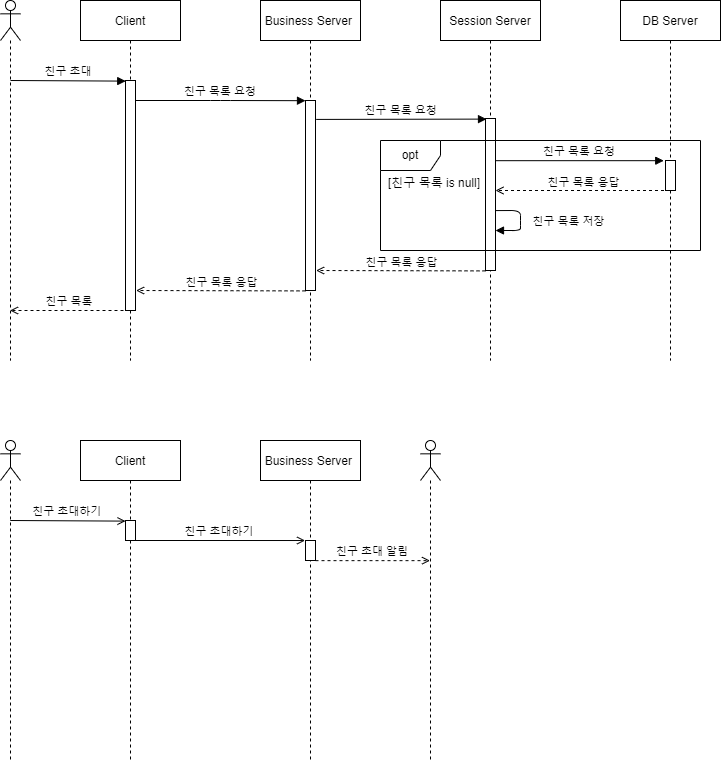

The diagram above was exported from draw.io. Its source (the exported page's mxGraphModel, read from the mxfile embedded in the PNG):
<mxGraphModel dx="1050" dy="-628" grid="1" gridSize="10" guides="1" tooltips="1" connect="1" arrows="1" fold="1" page="1" pageScale="1" pageWidth="827" pageHeight="1169" math="0" shadow="0">
  <root>
    <mxCell id="0" />
    <mxCell id="1" parent="0" />
    <mxCell id="Pdh8Fw1plx9TCu3AwFip-1" value="Business Server " style="shape=umlLifeline;perimeter=lifelinePerimeter;container=1;collapsible=0;recursiveResize=0;rounded=0;shadow=0;strokeWidth=1;" parent="1" vertex="1">
      <mxGeometry x="330" y="1240" width="100" height="360" as="geometry" />
    </mxCell>
    <mxCell id="Pdh8Fw1plx9TCu3AwFip-2" value="" style="points=[];perimeter=orthogonalPerimeter;rounded=0;shadow=0;strokeWidth=1;" parent="Pdh8Fw1plx9TCu3AwFip-1" vertex="1">
      <mxGeometry x="45" y="100" width="10" height="190" as="geometry" />
    </mxCell>
    <mxCell id="Pdh8Fw1plx9TCu3AwFip-3" value="친구 목록 요청" style="verticalAlign=bottom;endArrow=block;entryX=0;entryY=0.001;shadow=0;strokeWidth=1;entryDx=0;entryDy=0;entryPerimeter=0;" parent="Pdh8Fw1plx9TCu3AwFip-1" target="Pdh8Fw1plx9TCu3AwFip-2" edge="1">
      <mxGeometry relative="1" as="geometry">
        <mxPoint x="-125" y="100" as="sourcePoint" />
        <mxPoint x="45" y="110.00000000000023" as="targetPoint" />
        <Array as="points">
          <mxPoint x="-40" y="100" />
        </Array>
      </mxGeometry>
    </mxCell>
    <mxCell id="Pdh8Fw1plx9TCu3AwFip-4" value="Session Server" style="shape=umlLifeline;perimeter=lifelinePerimeter;container=1;collapsible=0;recursiveResize=0;rounded=0;shadow=0;strokeWidth=1;" parent="1" vertex="1">
      <mxGeometry x="510" y="1240" width="100" height="360" as="geometry" />
    </mxCell>
    <mxCell id="Pdh8Fw1plx9TCu3AwFip-5" value="DB Server" style="shape=umlLifeline;perimeter=lifelinePerimeter;container=1;collapsible=0;recursiveResize=0;rounded=0;shadow=0;strokeWidth=1;" parent="1" vertex="1">
      <mxGeometry x="690" y="1240" width="100" height="360" as="geometry" />
    </mxCell>
    <mxCell id="Pdh8Fw1plx9TCu3AwFip-6" value="" style="shape=umlLifeline;participant=umlActor;perimeter=lifelinePerimeter;whiteSpace=wrap;html=1;container=1;collapsible=0;recursiveResize=0;verticalAlign=top;spacingTop=36;outlineConnect=0;" parent="1" vertex="1">
      <mxGeometry x="70" y="1240" width="20" height="360" as="geometry" />
    </mxCell>
    <mxCell id="Pdh8Fw1plx9TCu3AwFip-7" value="Client" style="shape=umlLifeline;perimeter=lifelinePerimeter;container=1;collapsible=0;recursiveResize=0;rounded=0;shadow=0;strokeWidth=1;" parent="1" vertex="1">
      <mxGeometry x="150" y="1240" width="100" height="360" as="geometry" />
    </mxCell>
    <mxCell id="Pdh8Fw1plx9TCu3AwFip-8" value="" style="points=[];perimeter=orthogonalPerimeter;rounded=0;shadow=0;strokeWidth=1;" parent="Pdh8Fw1plx9TCu3AwFip-7" vertex="1">
      <mxGeometry x="45" y="80" width="10" height="230" as="geometry" />
    </mxCell>
    <mxCell id="Pdh8Fw1plx9TCu3AwFip-9" value="친구 목록" style="verticalAlign=bottom;endArrow=open;shadow=0;strokeWidth=1;dashed=1;endFill=0;" parent="Pdh8Fw1plx9TCu3AwFip-7" edge="1">
      <mxGeometry x="-0.0032" relative="1" as="geometry">
        <mxPoint x="49.000000000000114" y="309.9999999999998" as="sourcePoint" />
        <mxPoint x="-70.47619047619071" y="309.9999999999998" as="targetPoint" />
        <mxPoint as="offset" />
      </mxGeometry>
    </mxCell>
    <mxCell id="Pdh8Fw1plx9TCu3AwFip-11" value="친구 초대" style="verticalAlign=bottom;endArrow=block;shadow=0;strokeWidth=1;exitX=0.984;exitY=-0.004;exitDx=0;exitDy=0;exitPerimeter=0;entryX=0.007;entryY=-0.002;entryDx=0;entryDy=0;entryPerimeter=0;" parent="1" edge="1">
      <mxGeometry relative="1" as="geometry">
        <mxPoint x="80" y="1320" as="sourcePoint" />
        <mxPoint x="195.23000000000002" y="1320.6100000000001" as="targetPoint" />
      </mxGeometry>
    </mxCell>
    <mxCell id="Pdh8Fw1plx9TCu3AwFip-12" value="" style="points=[];perimeter=orthogonalPerimeter;rounded=0;shadow=0;strokeWidth=1;" parent="1" vertex="1">
      <mxGeometry x="555" y="1358" width="10" height="152" as="geometry" />
    </mxCell>
    <mxCell id="Pdh8Fw1plx9TCu3AwFip-13" value="친구 목록 요청" style="verticalAlign=bottom;endArrow=block;entryX=0.1;entryY=0.004;shadow=0;strokeWidth=1;exitX=1.068;exitY=0.156;exitDx=0;exitDy=0;exitPerimeter=0;entryDx=0;entryDy=0;entryPerimeter=0;" parent="1" target="Pdh8Fw1plx9TCu3AwFip-12" edge="1">
      <mxGeometry x="0.001" relative="1" as="geometry">
        <mxPoint x="385.6800000000003" y="1358.92" as="sourcePoint" />
        <mxPoint x="555.8" y="1368.2" as="targetPoint" />
        <mxPoint as="offset" />
      </mxGeometry>
    </mxCell>
    <mxCell id="Pdh8Fw1plx9TCu3AwFip-15" value="opt" style="shape=umlFrame;whiteSpace=wrap;html=1;" parent="1" vertex="1">
      <mxGeometry x="450" y="1380" width="320" height="110" as="geometry" />
    </mxCell>
    <mxCell id="Pdh8Fw1plx9TCu3AwFip-17" value="[친구 목록 is null]" style="text;html=1;strokeColor=none;fillColor=none;align=center;verticalAlign=middle;whiteSpace=wrap;rounded=0;" parent="1" vertex="1">
      <mxGeometry x="454" y="1408" width="100" height="30" as="geometry" />
    </mxCell>
    <mxCell id="Pdh8Fw1plx9TCu3AwFip-19" value="친구 목록 응답" style="endArrow=open;endSize=6;dashed=1;html=1;rounded=0;" parent="1" target="Pdh8Fw1plx9TCu3AwFip-12" edge="1">
      <mxGeometry x="-0.0067" y="-8" width="160" relative="1" as="geometry">
        <mxPoint x="739.5" y="1430" as="sourcePoint" />
        <mxPoint x="385.5999999999999" y="1430" as="targetPoint" />
        <Array as="points" />
        <mxPoint as="offset" />
      </mxGeometry>
    </mxCell>
    <mxCell id="Pdh8Fw1plx9TCu3AwFip-21" value="친구 목록 응답" style="endArrow=open;endSize=6;dashed=1;html=1;rounded=0;exitX=-0.089;exitY=1.003;exitDx=0;exitDy=0;exitPerimeter=0;entryX=0.971;entryY=0.567;entryDx=0;entryDy=0;entryPerimeter=0;" parent="1" edge="1">
      <mxGeometry x="-0.0067" y="-8" width="160" relative="1" as="geometry">
        <mxPoint x="375" y="1530.3999999999996" as="sourcePoint" />
        <mxPoint x="205.5999999999999" y="1530" as="targetPoint" />
        <Array as="points" />
        <mxPoint as="offset" />
      </mxGeometry>
    </mxCell>
    <mxCell id="TdxnqfTjFnasChFqacqb-6" value="" style="shape=umlLifeline;participant=umlActor;perimeter=lifelinePerimeter;whiteSpace=wrap;html=1;container=1;collapsible=0;recursiveResize=0;verticalAlign=top;spacingTop=36;outlineConnect=0;" parent="1" vertex="1">
      <mxGeometry x="70" y="1680" width="20" height="320" as="geometry" />
    </mxCell>
    <mxCell id="TdxnqfTjFnasChFqacqb-7" value="Client" style="shape=umlLifeline;perimeter=lifelinePerimeter;container=1;collapsible=0;recursiveResize=0;rounded=0;shadow=0;strokeWidth=1;" parent="1" vertex="1">
      <mxGeometry x="150" y="1680" width="100" height="320" as="geometry" />
    </mxCell>
    <mxCell id="TdxnqfTjFnasChFqacqb-10" value="친구 초대하기" style="verticalAlign=bottom;endArrow=open;shadow=0;strokeWidth=1;exitX=0.984;exitY=-0.004;exitDx=0;exitDy=0;exitPerimeter=0;entryX=0.007;entryY=-0.002;entryDx=0;entryDy=0;entryPerimeter=0;endFill=0;" parent="TdxnqfTjFnasChFqacqb-7" edge="1">
      <mxGeometry x="-0.0049" relative="1" as="geometry">
        <mxPoint x="-70.22999999999966" y="80" as="sourcePoint" />
        <mxPoint x="45.00000000000003" y="80.61000000000035" as="targetPoint" />
        <mxPoint as="offset" />
      </mxGeometry>
    </mxCell>
    <mxCell id="TdxnqfTjFnasChFqacqb-14" value="Business Server " style="shape=umlLifeline;perimeter=lifelinePerimeter;container=1;collapsible=0;recursiveResize=0;rounded=0;shadow=0;strokeWidth=1;" parent="1" vertex="1">
      <mxGeometry x="330" y="1680" width="100" height="320" as="geometry" />
    </mxCell>
    <mxCell id="TdxnqfTjFnasChFqacqb-22" value="" style="points=[];perimeter=orthogonalPerimeter;rounded=0;shadow=0;strokeWidth=1;" parent="1" vertex="1">
      <mxGeometry x="195" y="1760" width="10" height="20" as="geometry" />
    </mxCell>
    <mxCell id="TdxnqfTjFnasChFqacqb-23" value="친구 초대하기" style="verticalAlign=bottom;endArrow=open;shadow=0;strokeWidth=1;exitX=0.984;exitY=-0.004;exitDx=0;exitDy=0;exitPerimeter=0;entryX=-0.041;entryY=0.001;entryDx=0;entryDy=0;entryPerimeter=0;endFill=0;" parent="1" target="TdxnqfTjFnasChFqacqb-25" edge="1">
      <mxGeometry x="-0.0049" relative="1" as="geometry">
        <mxPoint x="205.00000000000045" y="1780" as="sourcePoint" />
        <mxPoint x="320.23" y="1780.6100000000006" as="targetPoint" />
        <mxPoint as="offset" />
      </mxGeometry>
    </mxCell>
    <mxCell id="TdxnqfTjFnasChFqacqb-24" value="" style="shape=umlLifeline;participant=umlActor;perimeter=lifelinePerimeter;whiteSpace=wrap;html=1;container=1;collapsible=0;recursiveResize=0;verticalAlign=top;spacingTop=36;outlineConnect=0;" parent="1" vertex="1">
      <mxGeometry x="490" y="1680" width="20" height="320" as="geometry" />
    </mxCell>
    <mxCell id="TdxnqfTjFnasChFqacqb-25" value="" style="points=[];perimeter=orthogonalPerimeter;rounded=0;shadow=0;strokeWidth=1;" parent="1" vertex="1">
      <mxGeometry x="375" y="1780" width="10" height="20" as="geometry" />
    </mxCell>
    <mxCell id="TdxnqfTjFnasChFqacqb-26" value="친구 초대 알림" style="verticalAlign=bottom;endArrow=open;shadow=0;strokeWidth=1;exitX=1.068;exitY=0.156;exitDx=0;exitDy=0;exitPerimeter=0;dashed=1;endFill=0;" parent="1" edge="1">
      <mxGeometry x="0.001" relative="1" as="geometry">
        <mxPoint x="385.00000000000045" y="1800.1500000000005" as="sourcePoint" />
        <mxPoint x="499.5000000000002" y="1800.1500000000005" as="targetPoint" />
        <mxPoint as="offset" />
      </mxGeometry>
    </mxCell>
    <mxCell id="Ypg7u76DhOndL2T_qahD-1" value="친구 목록 저장" style="verticalAlign=bottom;endArrow=block;shadow=0;strokeWidth=1;exitX=1.055;exitY=0.084;exitDx=0;exitDy=0;exitPerimeter=0;align=left;" parent="1" target="Pdh8Fw1plx9TCu3AwFip-12" edge="1">
      <mxGeometry x="0.2801" y="-10" relative="1" as="geometry">
        <mxPoint x="565.55" y="1450.08" as="sourcePoint" />
        <mxPoint x="565.7900000000002" y="1479.68" as="targetPoint" />
        <Array as="points">
          <mxPoint x="590" y="1450" />
          <mxPoint x="590" y="1460" />
          <mxPoint x="590" y="1470" />
        </Array>
        <mxPoint x="10" y="10" as="offset" />
      </mxGeometry>
    </mxCell>
    <mxCell id="TdxnqfTjFnasChFqacqb-27" value="친구 목록 응답" style="endArrow=open;endSize=6;dashed=1;html=1;rounded=0;exitX=-0.089;exitY=1.003;exitDx=0;exitDy=0;exitPerimeter=0;entryX=0.971;entryY=0.567;entryDx=0;entryDy=0;entryPerimeter=0;" parent="1" edge="1">
      <mxGeometry x="-0.0067" y="-8" width="160" relative="1" as="geometry">
        <mxPoint x="555" y="1510.3999999999996" as="sourcePoint" />
        <mxPoint x="385.5999999999999" y="1510" as="targetPoint" />
        <Array as="points" />
        <mxPoint as="offset" />
      </mxGeometry>
    </mxCell>
    <mxCell id="e9wENsp2cvay5NWbmiPw-1" value="" style="points=[];perimeter=orthogonalPerimeter;rounded=0;shadow=0;strokeWidth=1;" parent="1" vertex="1">
      <mxGeometry x="735" y="1400" width="10" height="30" as="geometry" />
    </mxCell>
    <mxCell id="Pdh8Fw1plx9TCu3AwFip-18" value="친구 목록 요청" style="verticalAlign=bottom;endArrow=block;shadow=0;strokeWidth=1;entryX=-0.175;entryY=0.006;entryDx=0;entryDy=0;entryPerimeter=0;" parent="1" source="Pdh8Fw1plx9TCu3AwFip-12" target="e9wENsp2cvay5NWbmiPw-1" edge="1">
      <mxGeometry x="0.001" relative="1" as="geometry">
        <mxPoint x="570" y="1400" as="sourcePoint" />
        <mxPoint x="730" y="1400" as="targetPoint" />
        <mxPoint as="offset" />
      </mxGeometry>
    </mxCell>
  </root>
</mxGraphModel>